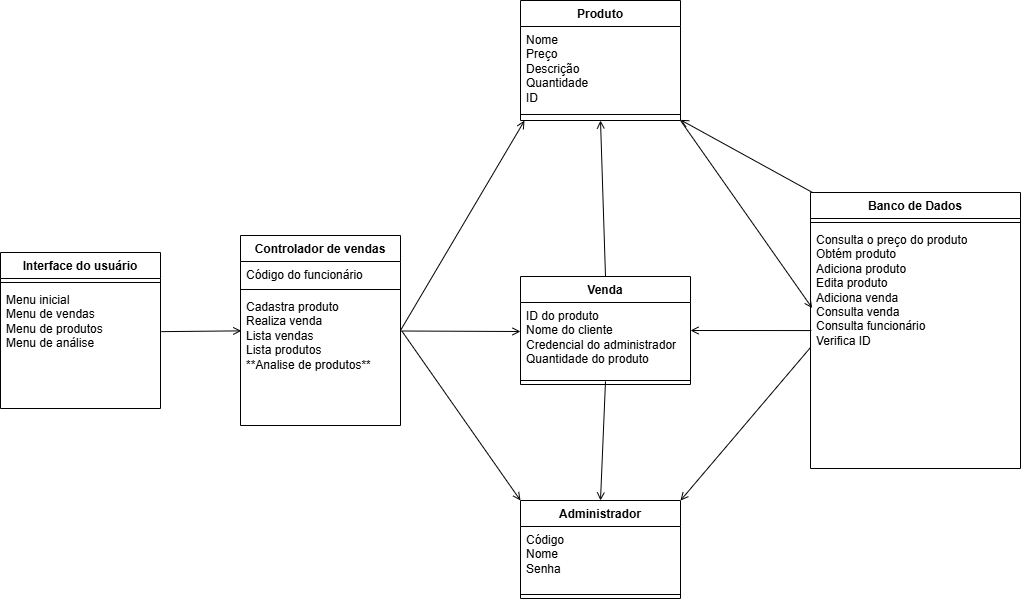

The diagram above was exported from draw.io. Its source (the exported page's mxGraphModel, read from the mxfile embedded in the PNG):
<mxGraphModel dx="1834" dy="780" grid="1" gridSize="10" guides="1" tooltips="1" connect="1" arrows="1" fold="1" page="0" pageScale="1" pageWidth="827" pageHeight="1169" math="0" shadow="0">
  <root>
    <mxCell id="0" />
    <mxCell id="1" parent="0" />
    <mxCell id="JyQJrLBGh6-8oo3_yewx-1" value="Produto" style="swimlane;fontStyle=1;align=center;verticalAlign=top;childLayout=stackLayout;horizontal=1;startSize=26;horizontalStack=0;resizeParent=1;resizeParentMax=0;resizeLast=0;collapsible=1;marginBottom=0;whiteSpace=wrap;html=1;" parent="1" vertex="1">
      <mxGeometry x="280" y="80" width="160" height="120" as="geometry" />
    </mxCell>
    <mxCell id="JyQJrLBGh6-8oo3_yewx-2" value="Nome&lt;div&gt;Preço&lt;/div&gt;&lt;div&gt;Descrição&lt;/div&gt;&lt;div&gt;Quantidade&lt;/div&gt;&lt;div&gt;ID&lt;/div&gt;" style="text;strokeColor=none;fillColor=none;align=left;verticalAlign=top;spacingLeft=4;spacingRight=4;overflow=hidden;rotatable=0;points=[[0,0.5],[1,0.5]];portConstraint=eastwest;whiteSpace=wrap;html=1;" parent="JyQJrLBGh6-8oo3_yewx-1" vertex="1">
      <mxGeometry y="26" width="160" height="84" as="geometry" />
    </mxCell>
    <mxCell id="JyQJrLBGh6-8oo3_yewx-3" value="" style="line;strokeWidth=1;fillColor=none;align=left;verticalAlign=middle;spacingTop=-1;spacingLeft=3;spacingRight=3;rotatable=0;labelPosition=right;points=[];portConstraint=eastwest;strokeColor=inherit;" parent="JyQJrLBGh6-8oo3_yewx-1" vertex="1">
      <mxGeometry y="110" width="160" height="8" as="geometry" />
    </mxCell>
    <mxCell id="JyQJrLBGh6-8oo3_yewx-4" value="&lt;div&gt;&lt;br&gt;&lt;/div&gt;" style="text;strokeColor=none;fillColor=none;align=left;verticalAlign=top;spacingLeft=4;spacingRight=4;overflow=hidden;rotatable=0;points=[[0,0.5],[1,0.5]];portConstraint=eastwest;whiteSpace=wrap;html=1;" parent="JyQJrLBGh6-8oo3_yewx-1" vertex="1">
      <mxGeometry y="118" width="160" height="2" as="geometry" />
    </mxCell>
    <mxCell id="JyQJrLBGh6-8oo3_yewx-5" value="Venda" style="swimlane;fontStyle=1;align=center;verticalAlign=top;childLayout=stackLayout;horizontal=1;startSize=26;horizontalStack=0;resizeParent=1;resizeParentMax=0;resizeLast=0;collapsible=1;marginBottom=0;whiteSpace=wrap;html=1;" parent="1" vertex="1">
      <mxGeometry x="280" y="356" width="170" height="108" as="geometry" />
    </mxCell>
    <mxCell id="JyQJrLBGh6-8oo3_yewx-6" value="ID do produto&lt;div&gt;Nome do cliente&lt;/div&gt;&lt;div&gt;Credencial do administrador&lt;/div&gt;&lt;div&gt;Quantidade do produto&lt;/div&gt;" style="text;strokeColor=none;fillColor=none;align=left;verticalAlign=top;spacingLeft=4;spacingRight=4;overflow=hidden;rotatable=0;points=[[0,0.5],[1,0.5]];portConstraint=eastwest;whiteSpace=wrap;html=1;" parent="JyQJrLBGh6-8oo3_yewx-5" vertex="1">
      <mxGeometry y="26" width="170" height="74" as="geometry" />
    </mxCell>
    <mxCell id="JyQJrLBGh6-8oo3_yewx-7" value="" style="line;strokeWidth=1;fillColor=none;align=left;verticalAlign=middle;spacingTop=-1;spacingLeft=3;spacingRight=3;rotatable=0;labelPosition=right;points=[];portConstraint=eastwest;strokeColor=inherit;" parent="JyQJrLBGh6-8oo3_yewx-5" vertex="1">
      <mxGeometry y="100" width="170" height="8" as="geometry" />
    </mxCell>
    <mxCell id="JyQJrLBGh6-8oo3_yewx-9" value="Controlador de vendas" style="swimlane;fontStyle=1;align=center;verticalAlign=top;childLayout=stackLayout;horizontal=1;startSize=26;horizontalStack=0;resizeParent=1;resizeParentMax=0;resizeLast=0;collapsible=1;marginBottom=0;whiteSpace=wrap;html=1;" parent="1" vertex="1">
      <mxGeometry y="315" width="160" height="190" as="geometry" />
    </mxCell>
    <mxCell id="JyQJrLBGh6-8oo3_yewx-10" value="Código do funcionário" style="text;strokeColor=none;fillColor=none;align=left;verticalAlign=top;spacingLeft=4;spacingRight=4;overflow=hidden;rotatable=0;points=[[0,0.5],[1,0.5]];portConstraint=eastwest;whiteSpace=wrap;html=1;" parent="JyQJrLBGh6-8oo3_yewx-9" vertex="1">
      <mxGeometry y="26" width="160" height="24" as="geometry" />
    </mxCell>
    <mxCell id="JyQJrLBGh6-8oo3_yewx-11" value="" style="line;strokeWidth=1;fillColor=none;align=left;verticalAlign=middle;spacingTop=-1;spacingLeft=3;spacingRight=3;rotatable=0;labelPosition=right;points=[];portConstraint=eastwest;strokeColor=inherit;" parent="JyQJrLBGh6-8oo3_yewx-9" vertex="1">
      <mxGeometry y="50" width="160" height="8" as="geometry" />
    </mxCell>
    <mxCell id="JyQJrLBGh6-8oo3_yewx-12" value="Cadastra produto&lt;div&gt;Realiza venda&lt;/div&gt;&lt;div&gt;Lista vendas&lt;/div&gt;&lt;div&gt;Lista produtos&lt;/div&gt;&lt;div&gt;**Analise de produtos**&lt;/div&gt;" style="text;strokeColor=none;fillColor=none;align=left;verticalAlign=top;spacingLeft=4;spacingRight=4;overflow=hidden;rotatable=0;points=[[0,0.5],[1,0.5]];portConstraint=eastwest;whiteSpace=wrap;html=1;" parent="JyQJrLBGh6-8oo3_yewx-9" vertex="1">
      <mxGeometry y="58" width="160" height="132" as="geometry" />
    </mxCell>
    <mxCell id="JyQJrLBGh6-8oo3_yewx-13" value="Banco de Dados&lt;div&gt;&lt;br&gt;&lt;/div&gt;" style="swimlane;fontStyle=1;align=center;verticalAlign=top;childLayout=stackLayout;horizontal=1;startSize=26;horizontalStack=0;resizeParent=1;resizeParentMax=0;resizeLast=0;collapsible=1;marginBottom=0;whiteSpace=wrap;html=1;" parent="1" vertex="1">
      <mxGeometry x="570" y="272" width="210" height="276" as="geometry" />
    </mxCell>
    <mxCell id="JyQJrLBGh6-8oo3_yewx-15" value="" style="line;strokeWidth=1;fillColor=none;align=left;verticalAlign=middle;spacingTop=-1;spacingLeft=3;spacingRight=3;rotatable=0;labelPosition=right;points=[];portConstraint=eastwest;strokeColor=inherit;" parent="JyQJrLBGh6-8oo3_yewx-13" vertex="1">
      <mxGeometry y="26" width="210" height="8" as="geometry" />
    </mxCell>
    <mxCell id="JyQJrLBGh6-8oo3_yewx-16" value="Consulta o preço do produto&lt;div&gt;Obtém produto&lt;/div&gt;&lt;div&gt;Adiciona produto&lt;/div&gt;&lt;div&gt;Edita produto&lt;/div&gt;&lt;div&gt;Adiciona venda&lt;/div&gt;&lt;div&gt;Consulta venda&lt;/div&gt;&lt;div&gt;Consulta funcionário&lt;/div&gt;&lt;div&gt;Verifica ID&lt;div&gt;&lt;br&gt;&lt;/div&gt;&lt;/div&gt;" style="text;strokeColor=none;fillColor=none;align=left;verticalAlign=top;spacingLeft=4;spacingRight=4;overflow=hidden;rotatable=0;points=[[0,0.5],[1,0.5]];portConstraint=eastwest;whiteSpace=wrap;html=1;" parent="JyQJrLBGh6-8oo3_yewx-13" vertex="1">
      <mxGeometry y="34" width="210" height="242" as="geometry" />
    </mxCell>
    <mxCell id="JyQJrLBGh6-8oo3_yewx-17" value="Interface do usuário" style="swimlane;fontStyle=1;align=center;verticalAlign=top;childLayout=stackLayout;horizontal=1;startSize=26;horizontalStack=0;resizeParent=1;resizeParentMax=0;resizeLast=0;collapsible=1;marginBottom=0;whiteSpace=wrap;html=1;" parent="1" vertex="1">
      <mxGeometry x="-240" y="332" width="160" height="156" as="geometry" />
    </mxCell>
    <mxCell id="JyQJrLBGh6-8oo3_yewx-19" value="" style="line;strokeWidth=1;fillColor=none;align=left;verticalAlign=middle;spacingTop=-1;spacingLeft=3;spacingRight=3;rotatable=0;labelPosition=right;points=[];portConstraint=eastwest;strokeColor=inherit;" parent="JyQJrLBGh6-8oo3_yewx-17" vertex="1">
      <mxGeometry y="26" width="160" height="8" as="geometry" />
    </mxCell>
    <mxCell id="JyQJrLBGh6-8oo3_yewx-20" value="&lt;div&gt;Menu inicial&lt;/div&gt;&lt;div&gt;Menu de vendas&lt;/div&gt;&lt;div&gt;Menu de produtos&lt;/div&gt;&lt;div&gt;Menu de análise&lt;/div&gt;" style="text;strokeColor=none;fillColor=none;align=left;verticalAlign=top;spacingLeft=4;spacingRight=4;overflow=hidden;rotatable=0;points=[[0,0.5],[1,0.5]];portConstraint=eastwest;whiteSpace=wrap;html=1;" parent="JyQJrLBGh6-8oo3_yewx-17" vertex="1">
      <mxGeometry y="34" width="160" height="122" as="geometry" />
    </mxCell>
    <mxCell id="JyQJrLBGh6-8oo3_yewx-21" value="" style="endArrow=open;html=1;rounded=0;exitX=1.005;exitY=0.37;exitDx=0;exitDy=0;exitPerimeter=0;entryX=0.005;entryY=0.283;entryDx=0;entryDy=0;entryPerimeter=0;endFill=0;" parent="1" source="JyQJrLBGh6-8oo3_yewx-20" target="JyQJrLBGh6-8oo3_yewx-12" edge="1">
      <mxGeometry width="50" height="50" relative="1" as="geometry">
        <mxPoint x="380" y="430" as="sourcePoint" />
        <mxPoint x="430" y="380" as="targetPoint" />
      </mxGeometry>
    </mxCell>
    <mxCell id="JyQJrLBGh6-8oo3_yewx-22" value="Administrador" style="swimlane;fontStyle=1;align=center;verticalAlign=top;childLayout=stackLayout;horizontal=1;startSize=26;horizontalStack=0;resizeParent=1;resizeParentMax=0;resizeLast=0;collapsible=1;marginBottom=0;whiteSpace=wrap;html=1;" parent="1" vertex="1">
      <mxGeometry x="280" y="580" width="160" height="98" as="geometry" />
    </mxCell>
    <mxCell id="JyQJrLBGh6-8oo3_yewx-23" value="Código&lt;div&gt;Nome&lt;/div&gt;&lt;div&gt;Senha&lt;/div&gt;" style="text;strokeColor=none;fillColor=none;align=left;verticalAlign=top;spacingLeft=4;spacingRight=4;overflow=hidden;rotatable=0;points=[[0,0.5],[1,0.5]];portConstraint=eastwest;whiteSpace=wrap;html=1;" parent="JyQJrLBGh6-8oo3_yewx-22" vertex="1">
      <mxGeometry y="26" width="160" height="64" as="geometry" />
    </mxCell>
    <mxCell id="JyQJrLBGh6-8oo3_yewx-24" value="" style="line;strokeWidth=1;fillColor=none;align=left;verticalAlign=middle;spacingTop=-1;spacingLeft=3;spacingRight=3;rotatable=0;labelPosition=right;points=[];portConstraint=eastwest;strokeColor=inherit;" parent="JyQJrLBGh6-8oo3_yewx-22" vertex="1">
      <mxGeometry y="90" width="160" height="8" as="geometry" />
    </mxCell>
    <mxCell id="JyQJrLBGh6-8oo3_yewx-27" value="" style="endArrow=open;html=1;rounded=0;exitX=1.005;exitY=0.37;exitDx=0;exitDy=0;exitPerimeter=0;entryX=0;entryY=0.392;entryDx=0;entryDy=0;entryPerimeter=0;endFill=0;" parent="1" target="JyQJrLBGh6-8oo3_yewx-6" edge="1">
      <mxGeometry width="50" height="50" relative="1" as="geometry">
        <mxPoint x="160" y="410.5" as="sourcePoint" />
        <mxPoint x="240" y="409.5" as="targetPoint" />
      </mxGeometry>
    </mxCell>
    <mxCell id="JyQJrLBGh6-8oo3_yewx-28" value="" style="endArrow=open;html=1;rounded=0;exitX=1;exitY=0.28;exitDx=0;exitDy=0;exitPerimeter=0;entryX=0.025;entryY=1.063;entryDx=0;entryDy=0;entryPerimeter=0;endFill=0;" parent="1" source="JyQJrLBGh6-8oo3_yewx-12" target="JyQJrLBGh6-8oo3_yewx-4" edge="1">
      <mxGeometry width="50" height="50" relative="1" as="geometry">
        <mxPoint x="170" y="420.5" as="sourcePoint" />
        <mxPoint x="290" y="421" as="targetPoint" />
      </mxGeometry>
    </mxCell>
    <mxCell id="JyQJrLBGh6-8oo3_yewx-29" value="" style="endArrow=open;html=1;rounded=0;exitX=1.01;exitY=0.287;exitDx=0;exitDy=0;exitPerimeter=0;entryX=0;entryY=0;entryDx=0;entryDy=0;endFill=0;" parent="1" source="JyQJrLBGh6-8oo3_yewx-12" target="JyQJrLBGh6-8oo3_yewx-22" edge="1">
      <mxGeometry width="50" height="50" relative="1" as="geometry">
        <mxPoint x="170" y="420" as="sourcePoint" />
        <mxPoint x="294" y="242" as="targetPoint" />
      </mxGeometry>
    </mxCell>
    <mxCell id="JyQJrLBGh6-8oo3_yewx-30" value="" style="endArrow=open;html=1;rounded=0;entryX=0.008;entryY=0.337;entryDx=0;entryDy=0;entryPerimeter=0;endFill=0;" parent="1" target="JyQJrLBGh6-8oo3_yewx-16" edge="1">
      <mxGeometry width="50" height="50" relative="1" as="geometry">
        <mxPoint x="440" y="200" as="sourcePoint" />
        <mxPoint x="564" y="52" as="targetPoint" />
      </mxGeometry>
    </mxCell>
    <mxCell id="JyQJrLBGh6-8oo3_yewx-32" value="" style="endArrow=open;html=1;rounded=0;exitX=0.004;exitY=0.43;exitDx=0;exitDy=0;exitPerimeter=0;entryX=1;entryY=0.5;entryDx=0;entryDy=0;endFill=0;" parent="1" source="JyQJrLBGh6-8oo3_yewx-16" target="JyQJrLBGh6-8oo3_yewx-5" edge="1">
      <mxGeometry width="50" height="50" relative="1" as="geometry">
        <mxPoint x="180" y="430.5" as="sourcePoint" />
        <mxPoint x="300" y="431" as="targetPoint" />
      </mxGeometry>
    </mxCell>
    <mxCell id="JyQJrLBGh6-8oo3_yewx-34" value="" style="endArrow=none;html=1;rounded=0;exitX=1;exitY=0.688;exitDx=0;exitDy=0;exitPerimeter=0;entryX=0.008;entryY=0.337;entryDx=0;entryDy=0;entryPerimeter=0;endFill=0;startArrow=open;startFill=0;" parent="1" source="JyQJrLBGh6-8oo3_yewx-4" edge="1">
      <mxGeometry width="50" height="50" relative="1" as="geometry">
        <mxPoint x="440" y="114" as="sourcePoint" />
        <mxPoint x="572" y="272" as="targetPoint" />
      </mxGeometry>
    </mxCell>
    <mxCell id="JyQJrLBGh6-8oo3_yewx-35" value="" style="endArrow=open;html=1;rounded=0;exitX=0;exitY=0.5;exitDx=0;exitDy=0;entryX=1;entryY=0;entryDx=0;entryDy=0;endFill=0;" parent="1" source="JyQJrLBGh6-8oo3_yewx-16" target="JyQJrLBGh6-8oo3_yewx-22" edge="1">
      <mxGeometry width="50" height="50" relative="1" as="geometry">
        <mxPoint x="450" y="240" as="sourcePoint" />
        <mxPoint x="582" y="398" as="targetPoint" />
      </mxGeometry>
    </mxCell>
    <mxCell id="JyQJrLBGh6-8oo3_yewx-36" value="" style="endArrow=open;html=1;rounded=0;exitX=0.5;exitY=0;exitDx=0;exitDy=0;entryX=0.5;entryY=1;entryDx=0;entryDy=0;endFill=0;" parent="1" source="JyQJrLBGh6-8oo3_yewx-5" target="JyQJrLBGh6-8oo3_yewx-1" edge="1">
      <mxGeometry width="50" height="50" relative="1" as="geometry">
        <mxPoint x="450" y="240" as="sourcePoint" />
        <mxPoint x="582" y="398" as="targetPoint" />
      </mxGeometry>
    </mxCell>
    <mxCell id="JyQJrLBGh6-8oo3_yewx-37" value="" style="endArrow=open;html=1;rounded=0;entryX=0.5;entryY=0;entryDx=0;entryDy=0;endFill=0;exitX=0.5;exitY=0.604;exitDx=0;exitDy=0;exitPerimeter=0;" parent="1" source="JyQJrLBGh6-8oo3_yewx-7" target="JyQJrLBGh6-8oo3_yewx-22" edge="1">
      <mxGeometry width="50" height="50" relative="1" as="geometry">
        <mxPoint x="360" y="470" as="sourcePoint" />
        <mxPoint x="370" y="240" as="targetPoint" />
      </mxGeometry>
    </mxCell>
  </root>
</mxGraphModel>